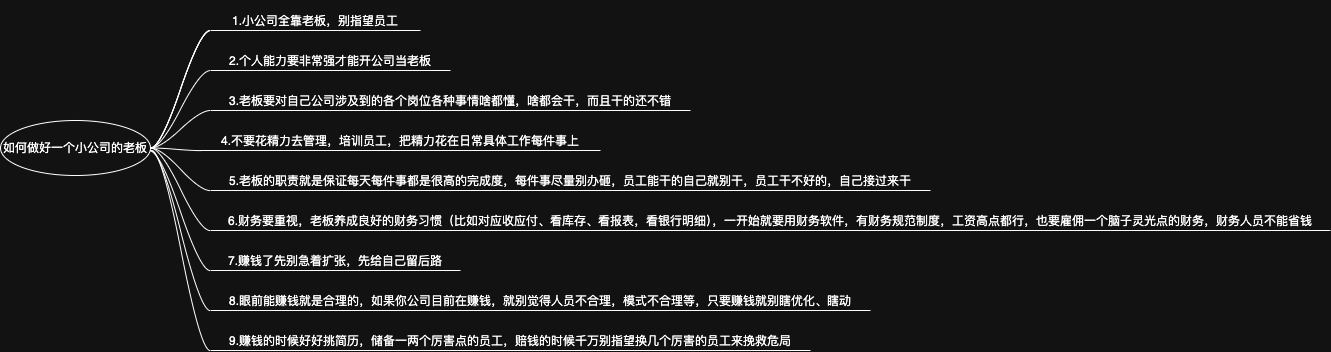

The diagram above was exported from draw.io. Its source (the exported page's mxGraphModel, read from the mxfile embedded in the PNG):
<mxGraphModel dx="837" dy="487" grid="1" gridSize="10" guides="1" tooltips="1" connect="1" arrows="1" fold="1" page="1" pageScale="1" pageWidth="827" pageHeight="1169" math="0" shadow="0">
  <root>
    <mxCell id="0" />
    <mxCell id="1" parent="0" />
    <mxCell id="XBX7D74ZyWklqA1PoHtg-29" value="" style="edgeStyle=entityRelationEdgeStyle;rounded=0;orthogonalLoop=1;jettySize=auto;html=1;startArrow=none;endArrow=none;segment=10;curved=1;sourcePerimeterSpacing=0;targetPerimeterSpacing=0;" parent="1" source="XBX7D74ZyWklqA1PoHtg-20" target="XBX7D74ZyWklqA1PoHtg-23" edge="1">
      <mxGeometry relative="1" as="geometry" />
    </mxCell>
    <mxCell id="XBX7D74ZyWklqA1PoHtg-30" value="" style="edgeStyle=entityRelationEdgeStyle;rounded=0;orthogonalLoop=1;jettySize=auto;html=1;startArrow=none;endArrow=none;segment=10;curved=1;sourcePerimeterSpacing=0;targetPerimeterSpacing=0;" parent="1" source="XBX7D74ZyWklqA1PoHtg-20" target="XBX7D74ZyWklqA1PoHtg-23" edge="1">
      <mxGeometry relative="1" as="geometry" />
    </mxCell>
    <mxCell id="XBX7D74ZyWklqA1PoHtg-20" value="如何做好一个小公司的老板" style="ellipse;whiteSpace=wrap;html=1;align=center;newEdgeStyle={&quot;edgeStyle&quot;:&quot;entityRelationEdgeStyle&quot;,&quot;startArrow&quot;:&quot;none&quot;,&quot;endArrow&quot;:&quot;none&quot;,&quot;segment&quot;:10,&quot;curved&quot;:1,&quot;sourcePerimeterSpacing&quot;:0,&quot;targetPerimeterSpacing&quot;:0};treeFolding=1;treeMoving=1;" parent="1" vertex="1">
      <mxGeometry x="110" y="530" width="150" height="55" as="geometry" />
    </mxCell>
    <mxCell id="XBX7D74ZyWklqA1PoHtg-32" value="" style="edgeStyle=entityRelationEdgeStyle;rounded=0;orthogonalLoop=1;jettySize=auto;html=1;startArrow=none;endArrow=none;segment=10;curved=1;sourcePerimeterSpacing=0;targetPerimeterSpacing=0;exitX=1;exitY=0.5;exitDx=0;exitDy=0;" parent="1" source="XBX7D74ZyWklqA1PoHtg-20" target="XBX7D74ZyWklqA1PoHtg-31" edge="1">
      <mxGeometry relative="1" as="geometry" />
    </mxCell>
    <mxCell id="XBX7D74ZyWklqA1PoHtg-23" value="1.小公司全靠老板，别指望员工" style="whiteSpace=wrap;html=1;shape=partialRectangle;top=0;left=0;bottom=1;right=0;points=[[0,1],[1,1]];fillColor=none;align=center;verticalAlign=bottom;routingCenterY=0.5;snapToPoint=1;recursiveResize=0;autosize=1;treeFolding=1;treeMoving=1;newEdgeStyle={&quot;edgeStyle&quot;:&quot;entityRelationEdgeStyle&quot;,&quot;startArrow&quot;:&quot;none&quot;,&quot;endArrow&quot;:&quot;none&quot;,&quot;segment&quot;:10,&quot;curved&quot;:1,&quot;sourcePerimeterSpacing&quot;:0,&quot;targetPerimeterSpacing&quot;:0};" parent="1" vertex="1">
      <mxGeometry x="320" y="410" width="210" height="30" as="geometry" />
    </mxCell>
    <mxCell id="XBX7D74ZyWklqA1PoHtg-24" value="" style="edgeStyle=entityRelationEdgeStyle;startArrow=none;endArrow=none;segment=10;curved=1;sourcePerimeterSpacing=0;targetPerimeterSpacing=0;rounded=0;exitX=1;exitY=0.5;exitDx=0;exitDy=0;" parent="1" source="XBX7D74ZyWklqA1PoHtg-20" target="XBX7D74ZyWklqA1PoHtg-23" edge="1">
      <mxGeometry relative="1" as="geometry">
        <mxPoint x="390" y="640" as="sourcePoint" />
      </mxGeometry>
    </mxCell>
    <mxCell id="XBX7D74ZyWklqA1PoHtg-35" value="" style="edgeStyle=entityRelationEdgeStyle;rounded=0;orthogonalLoop=1;jettySize=auto;html=1;startArrow=none;endArrow=none;segment=10;curved=1;sourcePerimeterSpacing=0;targetPerimeterSpacing=0;entryX=0;entryY=1;entryDx=0;entryDy=0;" parent="1" source="XBX7D74ZyWklqA1PoHtg-20" target="XBX7D74ZyWklqA1PoHtg-34" edge="1">
      <mxGeometry relative="1" as="geometry" />
    </mxCell>
    <mxCell id="XBX7D74ZyWklqA1PoHtg-31" value="2.个人能力要非常强才能开公司当老板" style="whiteSpace=wrap;html=1;shape=partialRectangle;top=0;left=0;bottom=1;right=0;points=[[0,1],[1,1]];fillColor=none;align=center;verticalAlign=bottom;routingCenterY=0.5;snapToPoint=1;recursiveResize=0;autosize=1;treeFolding=1;treeMoving=1;newEdgeStyle={&quot;edgeStyle&quot;:&quot;entityRelationEdgeStyle&quot;,&quot;startArrow&quot;:&quot;none&quot;,&quot;endArrow&quot;:&quot;none&quot;,&quot;segment&quot;:10,&quot;curved&quot;:1,&quot;sourcePerimeterSpacing&quot;:0,&quot;targetPerimeterSpacing&quot;:0};" parent="1" vertex="1">
      <mxGeometry x="320" y="450" width="240" height="30" as="geometry" />
    </mxCell>
    <mxCell id="XBX7D74ZyWklqA1PoHtg-38" value="" style="edgeStyle=entityRelationEdgeStyle;rounded=0;orthogonalLoop=1;jettySize=auto;html=1;startArrow=none;endArrow=none;segment=10;curved=1;sourcePerimeterSpacing=0;targetPerimeterSpacing=0;exitX=1;exitY=0.5;exitDx=0;exitDy=0;" parent="1" source="XBX7D74ZyWklqA1PoHtg-20" target="XBX7D74ZyWklqA1PoHtg-37" edge="1">
      <mxGeometry relative="1" as="geometry" />
    </mxCell>
    <mxCell id="XBX7D74ZyWklqA1PoHtg-34" value="3.老板要对自己公司涉及到的各个岗位各种事情啥都懂，啥都会干，而且干的还不错" style="whiteSpace=wrap;html=1;shape=partialRectangle;top=0;left=0;bottom=1;right=0;points=[[0,1],[1,1]];fillColor=none;align=center;verticalAlign=bottom;routingCenterY=0.5;snapToPoint=1;recursiveResize=0;autosize=1;treeFolding=1;treeMoving=1;newEdgeStyle={&quot;edgeStyle&quot;:&quot;entityRelationEdgeStyle&quot;,&quot;startArrow&quot;:&quot;none&quot;,&quot;endArrow&quot;:&quot;none&quot;,&quot;segment&quot;:10,&quot;curved&quot;:1,&quot;sourcePerimeterSpacing&quot;:0,&quot;targetPerimeterSpacing&quot;:0};" parent="1" vertex="1">
      <mxGeometry x="320" y="490" width="480" height="30" as="geometry" />
    </mxCell>
    <mxCell id="XBX7D74ZyWklqA1PoHtg-40" value="" style="edgeStyle=entityRelationEdgeStyle;rounded=0;orthogonalLoop=1;jettySize=auto;html=1;startArrow=none;endArrow=none;segment=10;curved=1;sourcePerimeterSpacing=0;targetPerimeterSpacing=0;exitX=1;exitY=0.5;exitDx=0;exitDy=0;" parent="1" source="XBX7D74ZyWklqA1PoHtg-20" target="XBX7D74ZyWklqA1PoHtg-39" edge="1">
      <mxGeometry relative="1" as="geometry">
        <mxPoint x="270" y="560" as="sourcePoint" />
      </mxGeometry>
    </mxCell>
    <mxCell id="XBX7D74ZyWklqA1PoHtg-37" value="4.不要花精力去管理，培训员工，把精力花在日常具体工作每件事上" style="whiteSpace=wrap;html=1;shape=partialRectangle;top=0;left=0;bottom=1;right=0;points=[[0,1],[1,1]];fillColor=none;align=center;verticalAlign=bottom;routingCenterY=0.5;snapToPoint=1;recursiveResize=0;autosize=1;treeFolding=1;treeMoving=1;newEdgeStyle={&quot;edgeStyle&quot;:&quot;entityRelationEdgeStyle&quot;,&quot;startArrow&quot;:&quot;none&quot;,&quot;endArrow&quot;:&quot;none&quot;,&quot;segment&quot;:10,&quot;curved&quot;:1,&quot;sourcePerimeterSpacing&quot;:0,&quot;targetPerimeterSpacing&quot;:0};" parent="1" vertex="1">
      <mxGeometry x="310" y="530" width="400" height="30" as="geometry" />
    </mxCell>
    <mxCell id="XBX7D74ZyWklqA1PoHtg-42" value="" style="edgeStyle=entityRelationEdgeStyle;rounded=0;orthogonalLoop=1;jettySize=auto;html=1;startArrow=none;endArrow=none;segment=10;curved=1;sourcePerimeterSpacing=0;targetPerimeterSpacing=0;exitX=1;exitY=0.5;exitDx=0;exitDy=0;" parent="1" source="XBX7D74ZyWklqA1PoHtg-20" target="XBX7D74ZyWklqA1PoHtg-41" edge="1">
      <mxGeometry relative="1" as="geometry">
        <mxPoint x="270" y="570" as="sourcePoint" />
      </mxGeometry>
    </mxCell>
    <mxCell id="XBX7D74ZyWklqA1PoHtg-39" value="5.老板的职责就是保证每天每件事都是很高的完成度，每件事尽量别办砸，员工能干的自己就别干，员工干不好的，自己接过来干" style="whiteSpace=wrap;html=1;shape=partialRectangle;top=0;left=0;bottom=1;right=0;points=[[0,1],[1,1]];fillColor=none;align=center;verticalAlign=bottom;routingCenterY=0.5;snapToPoint=1;recursiveResize=0;autosize=1;treeFolding=1;treeMoving=1;newEdgeStyle={&quot;edgeStyle&quot;:&quot;entityRelationEdgeStyle&quot;,&quot;startArrow&quot;:&quot;none&quot;,&quot;endArrow&quot;:&quot;none&quot;,&quot;segment&quot;:10,&quot;curved&quot;:1,&quot;sourcePerimeterSpacing&quot;:0,&quot;targetPerimeterSpacing&quot;:0};" parent="1" vertex="1">
      <mxGeometry x="320" y="570" width="720" height="30" as="geometry" />
    </mxCell>
    <mxCell id="XBX7D74ZyWklqA1PoHtg-41" value="6.财务要重视，老板养成良好的财务习惯（比如对应收应付、看库存、看报表，看银行明细），一开始就要用财务软件，有财务规范制度，工资高点都行，也要雇佣一个脑子灵光点的财务，财务人员不能省钱" style="whiteSpace=wrap;html=1;shape=partialRectangle;top=0;left=0;bottom=1;right=0;points=[[0,1],[1,1]];fillColor=none;align=center;verticalAlign=bottom;routingCenterY=0.5;snapToPoint=1;recursiveResize=0;autosize=1;treeFolding=1;treeMoving=1;newEdgeStyle={&quot;edgeStyle&quot;:&quot;entityRelationEdgeStyle&quot;,&quot;startArrow&quot;:&quot;none&quot;,&quot;endArrow&quot;:&quot;none&quot;,&quot;segment&quot;:10,&quot;curved&quot;:1,&quot;sourcePerimeterSpacing&quot;:0,&quot;targetPerimeterSpacing&quot;:0};" parent="1" vertex="1">
      <mxGeometry x="320" y="610" width="1120" height="30" as="geometry" />
    </mxCell>
    <mxCell id="XBX7D74ZyWklqA1PoHtg-49" value="" style="edgeStyle=entityRelationEdgeStyle;rounded=0;orthogonalLoop=1;jettySize=auto;html=1;startArrow=none;endArrow=none;segment=10;curved=1;sourcePerimeterSpacing=0;targetPerimeterSpacing=0;" parent="1" target="XBX7D74ZyWklqA1PoHtg-48" edge="1">
      <mxGeometry relative="1" as="geometry">
        <mxPoint x="260" y="560" as="sourcePoint" />
      </mxGeometry>
    </mxCell>
    <mxCell id="XBX7D74ZyWklqA1PoHtg-46" value="7.赚钱了先别急着扩张，先给自己留后路" style="whiteSpace=wrap;html=1;shape=partialRectangle;top=0;left=0;bottom=1;right=0;points=[[0,1],[1,1]];fillColor=none;align=center;verticalAlign=bottom;routingCenterY=0.5;snapToPoint=1;recursiveResize=0;autosize=1;treeFolding=1;treeMoving=1;newEdgeStyle={&quot;edgeStyle&quot;:&quot;entityRelationEdgeStyle&quot;,&quot;startArrow&quot;:&quot;none&quot;,&quot;endArrow&quot;:&quot;none&quot;,&quot;segment&quot;:10,&quot;curved&quot;:1,&quot;sourcePerimeterSpacing&quot;:0,&quot;targetPerimeterSpacing&quot;:0};" parent="1" vertex="1">
      <mxGeometry x="320" y="650" width="250" height="30" as="geometry" />
    </mxCell>
    <mxCell id="XBX7D74ZyWklqA1PoHtg-47" value="" style="edgeStyle=entityRelationEdgeStyle;startArrow=none;endArrow=none;segment=10;curved=1;sourcePerimeterSpacing=0;targetPerimeterSpacing=0;rounded=0;exitX=0.995;exitY=0.552;exitDx=0;exitDy=0;exitPerimeter=0;" parent="1" source="XBX7D74ZyWklqA1PoHtg-20" target="XBX7D74ZyWklqA1PoHtg-46" edge="1">
      <mxGeometry relative="1" as="geometry">
        <mxPoint x="260" y="570" as="sourcePoint" />
      </mxGeometry>
    </mxCell>
    <mxCell id="XBX7D74ZyWklqA1PoHtg-48" value="8.眼前能赚钱就是合理的，如果你公司目前在赚钱，就别觉得人员不合理，模式不合理等，只要赚钱就别瞎优化、瞎动" style="whiteSpace=wrap;html=1;shape=partialRectangle;top=0;left=0;bottom=1;right=0;points=[[0,1],[1,1]];fillColor=none;align=center;verticalAlign=bottom;routingCenterY=0.5;snapToPoint=1;recursiveResize=0;autosize=1;treeFolding=1;treeMoving=1;newEdgeStyle={&quot;edgeStyle&quot;:&quot;entityRelationEdgeStyle&quot;,&quot;startArrow&quot;:&quot;none&quot;,&quot;endArrow&quot;:&quot;none&quot;,&quot;segment&quot;:10,&quot;curved&quot;:1,&quot;sourcePerimeterSpacing&quot;:0,&quot;targetPerimeterSpacing&quot;:0};" parent="1" vertex="1">
      <mxGeometry x="320" y="690" width="660" height="30" as="geometry" />
    </mxCell>
    <mxCell id="XBX7D74ZyWklqA1PoHtg-50" value="9.赚钱的时候好好挑简历，储备一两个厉害点的员工，赔钱的时候千万别指望换几个厉害的员工来挽救危局" style="whiteSpace=wrap;html=1;shape=partialRectangle;top=0;left=0;bottom=1;right=0;points=[[0,1],[1,1]];fillColor=none;align=center;verticalAlign=bottom;routingCenterY=0.5;snapToPoint=1;recursiveResize=0;autosize=1;treeFolding=1;treeMoving=1;newEdgeStyle={&quot;edgeStyle&quot;:&quot;entityRelationEdgeStyle&quot;,&quot;startArrow&quot;:&quot;none&quot;,&quot;endArrow&quot;:&quot;none&quot;,&quot;segment&quot;:10,&quot;curved&quot;:1,&quot;sourcePerimeterSpacing&quot;:0,&quot;targetPerimeterSpacing&quot;:0};" parent="1" vertex="1">
      <mxGeometry x="320" y="730" width="600" height="30" as="geometry" />
    </mxCell>
    <mxCell id="XBX7D74ZyWklqA1PoHtg-51" value="" style="edgeStyle=entityRelationEdgeStyle;startArrow=none;endArrow=none;segment=10;curved=1;sourcePerimeterSpacing=0;targetPerimeterSpacing=0;rounded=0;" parent="1" target="XBX7D74ZyWklqA1PoHtg-50" edge="1">
      <mxGeometry relative="1" as="geometry">
        <mxPoint x="261" y="560" as="sourcePoint" />
      </mxGeometry>
    </mxCell>
  </root>
</mxGraphModel>